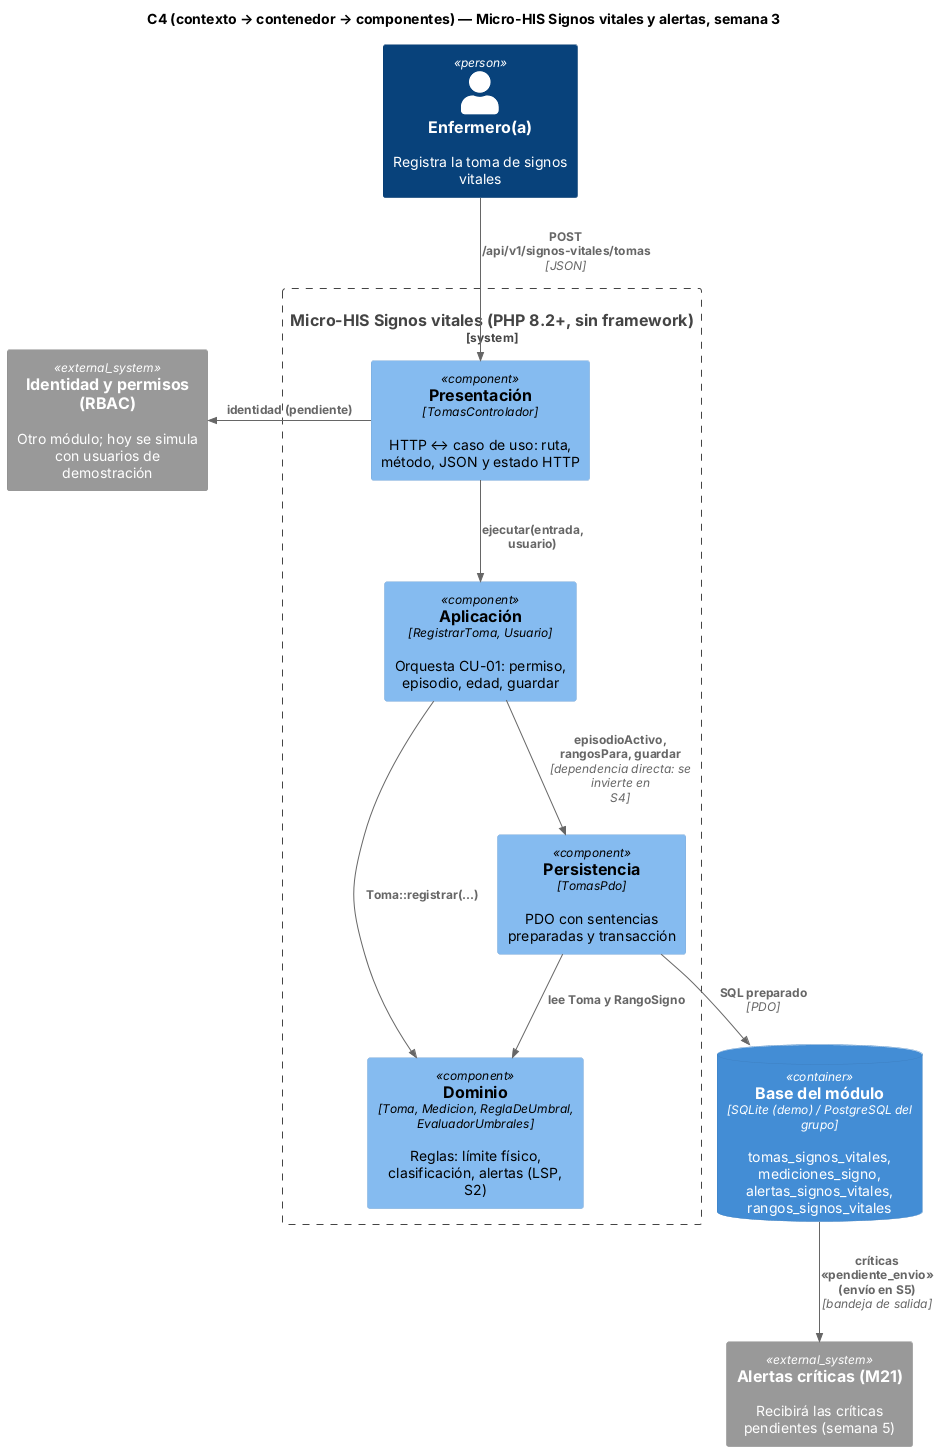

The diagram above was rendered by PlantUML. Its source (embedded in the PNG):
@startuml semana-03-c4-componentes
!include <C4/C4_Component>
title C4 (contexto → contenedor → componentes) — Micro-HIS Signos vitales y alertas, semana 3
Person(enf, "Enfermero(a)", "Registra la toma de signos vitales")
System_Ext(rbac, "Identidad y permisos (RBAC)", "Otro módulo; hoy se simula con usuarios de demostración")
System_Ext(m21, "Alertas críticas (M21)", "Recibirá las críticas pendientes (semana 5)")
System_Boundary(his, "Micro-HIS Signos vitales (PHP 8.2+, sin framework)") {
  Component(pre, "Presentación", "TomasControlador", "HTTP ↔ caso de uso: ruta, método, JSON y estado HTTP")
  Component(app, "Aplicación", "RegistrarToma, Usuario", "Orquesta CU-01: permiso, episodio, edad, guardar")
  Component(dom, "Dominio", "Toma, Medicion, ReglaDeUmbral, EvaluadorUmbrales", "Reglas: límite físico, clasificación, alertas (LSP, S2)")
  Component(per, "Persistencia", "TomasPdo", "PDO con sentencias preparadas y transacción")
}
ContainerDb(bd, "Base del módulo", "SQLite (demo) / PostgreSQL del grupo", "tomas_signos_vitales, mediciones_signo, alertas_signos_vitales, rangos_signos_vitales")
Rel(enf, pre, "POST /api/v1/signos-vitales/tomas", "JSON")
Rel(pre, app, "ejecutar(entrada, usuario)")
Rel(app, dom, "Toma::registrar(...)")
Rel(app, per, "episodioActivo, rangosPara, guardar", "dependencia directa: se invierte en S4")
Rel(per, dom, "lee Toma y RangoSigno")
Rel(per, bd, "SQL preparado", "PDO")
Rel_L(pre, rbac, "identidad (pendiente)")
Rel(bd, m21, "críticas «pendiente_envio» (envío en S5)", "bandeja de salida")
@enduml